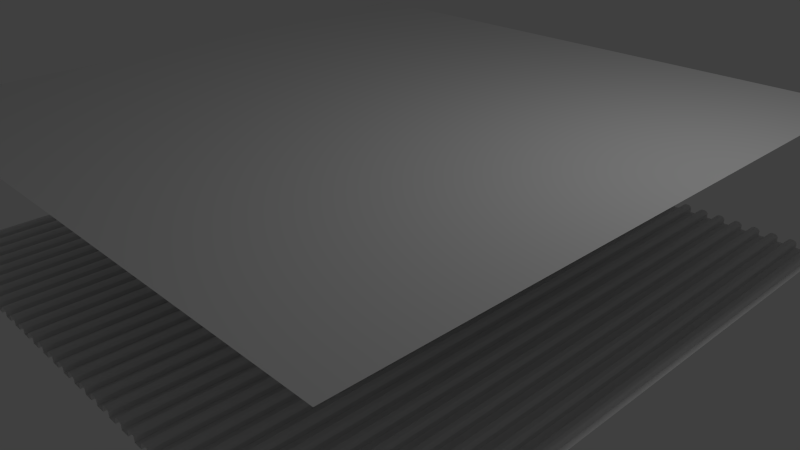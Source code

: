 # Source: tile03.blend  (saved by Blender 2.74.0; exported with 4.5.12 LTS)
import bpy
from mathutils import Matrix  # noqa: F401  (used for matrix-valued properties, if any)

bpy.ops.wm.read_factory_settings(use_empty=True)
scene = bpy.context.scene
scene.name = 'Scene'

# ---- collections
col_collection_1 = bpy.data.collections.new('Collection 1'); scene.collection.children.link(col_collection_1)

# ---- materials (node trees are filled in below, after node groups)
mat_output = bpy.data.materials.new('output')
mat_output.alpha_threshold = 0.0
mat_output.use_transparent_shadow = False
mat_output.roughness = 0.5

# ---- material node trees

# ---- world
world_world = bpy.data.worlds.new('World'); scene.world = world_world
world_world.color = (0.05088, 0.05088, 0.05088)
world_world.use_sun_shadow = False
world_world.sun_shadow_jitter_overblur = 0.0
world_world.cycles.sampling_method = 'MANUAL'
world_world.cycles.sample_map_resolution = 256

# ---- cameras
cam_camera = bpy.data.cameras.new('Camera')
cam_camera.clip_end = 100.0
cam_camera.lens = 35.0
cam_camera.sensor_width = 32.0
cam_camera.sensor_height = 18.0
cam_camera.ortho_scale = 7.314
cam_camera.dof.focus_distance = 0.0
cam_camera.dof.aperture_fstop = 128.0

# ---- lights
light_lamp = bpy.data.lights.new('Lamp', 'POINT')
light_lamp.transmission_factor = 0.0
light_lamp.cutoff_distance = 30.0
light_lamp.energy = 100.0
light_lamp.shadow_buffer_clip_start = 1.001
light_lamp.shadow_soft_size = 0.1
light_lamp.shadow_maximum_resolution = 0.006
light_lamp.use_absolute_resolution = True
light_lamp.cycles.use_multiple_importance_sampling = False

# ---- meshes
me_plane_002 = bpy.data.meshes.new('Plane.002')
me_plane_002.from_pydata([(-1.0, -1.0, 0.0), (-0.9844, -1.0, 0.0), (-1.0, 1.0, 0.0), (-0.9844, 1.0, 0.0), (-0.9844, -1.0, 0.01562), (-0.9844, 1.0, 0.01562), (-0.9531, -1.0, 0.01562), (-0.9531, 1.0, 0.01562), (-0.9531, -1.0, 0.0), (-0.9531, 1.0, 0.0), (-0.9375, 1.0, 0.0), (-0.9375, -1.0, 0.0), (-0.9812, -1.0, 0.01953), (-0.9812, 1.0, 0.01953), (-0.9562, -1.0, 0.01953), (-0.9563, 1.0, 0.01953), (-0.975, -1.0, 0.02344), (-0.975, 1.0, 0.02344), (-0.9625, -1.0, 0.02344), (-0.9625, 1.0, 0.02344)], [], [(0, 1, 3, 2), (3, 1, 4, 5), (7, 6, 8, 9), (9, 8, 11, 10), (6, 7, 15, 14), (5, 4, 12, 13), (17, 16, 18, 19), (14, 15, 19, 18), (13, 12, 16, 17)])
me_plane_002.use_remesh_preserve_volume = False
me_plane_002.use_remesh_preserve_attributes = False
me_plane_002.use_mirror_vertex_groups = False
me_plane_002.update()
me_plane = bpy.data.meshes.new('Plane')
me_plane.from_pydata([(-1.0, -1.0, 0.0), (1.0, -1.0, 0.0), (-1.0, 1.0, 0.0), (1.0, 1.0, 0.0)], [], [(0, 1, 3, 2)])
_uv = me_plane.uv_layers.new(name='UVMap')
_uv.uv.foreach_set('vector', [0.0, 0.0, 1.0, 0.0, 1.0, 1.0, 0.0, 1.0])
me_plane.materials.append(mat_output)
me_plane.use_remesh_preserve_volume = False
me_plane.use_remesh_preserve_attributes = False
me_plane.use_mirror_vertex_groups = False
me_plane.update()

# ---- objects
ob_plane_001 = bpy.data.objects.new('Plane.001', me_plane_002)
ob_plane = bpy.data.objects.new('Plane', me_plane)
ob_lamp = bpy.data.objects.new('Lamp', light_lamp)
ob_camera = bpy.data.objects.new('Camera', cam_camera)

# ---- transforms, parenting, visibility, modifiers, constraints
ob_plane_001.location = (0.0, 0.0, 0.0)
ob_plane_001.scale = (4.0, 4.0, 4.0)
ob_plane_001.lineart.crease_threshold = 0.0
_m = ob_plane_001.modifiers.new('Array', 'ARRAY')
_m.count = 32
_m.constant_offset_displace = (0.0, 0.0, 0.0)
ob_plane.location = (0.0, 0.0, 2.0)
ob_plane.scale = (4.0, 4.0, 4.0)
ob_plane.lineart.crease_threshold = 0.0
ob_lamp.location = (4.076, 1.005, 5.904)
ob_lamp.rotation_euler = (0.6503, 0.05522, 1.866)
ob_lamp.lock_rotations_4d = False
ob_lamp.empty_display_type = 'ARROWS'
ob_lamp.color = (0.0, 0.0, 0.0, 0.0)
ob_lamp.lineart.crease_threshold = 0.0
ob_camera.location = (7.481, -6.508, 5.344)
ob_camera.rotation_euler = (1.109, 0.01082, 0.8149)
ob_camera.lock_rotations_4d = False
ob_camera.empty_display_type = 'ARROWS'
ob_camera.color = (0.0, 0.0, 0.0, 0.0)
ob_camera.display_type = 'WIRE'
ob_camera.lineart.crease_threshold = 0.0

# ---- collection membership
col_collection_1.objects.link(ob_plane_001)
col_collection_1.objects.link(ob_plane)
col_collection_1.objects.link(ob_lamp)
col_collection_1.objects.link(ob_camera)

# ---- scene / render settings (as saved in the file)
scene.camera = ob_camera
scene.frame_start = 1; scene.frame_end = 250; scene.frame_set(1)
scene.render.engine = 'BLENDER_EEVEE_NEXT'
scene.render.resolution_percentage = 50
scene.render.dither_intensity = 0.0
scene.render.use_bake_selected_to_active = True
scene.cycles.use_denoising = False
scene.cycles.samples = 10
scene.cycles.sampling_pattern = 'TABULATED_SOBOL'
scene.cycles.light_sampling_threshold = 0.0
scene.cycles.use_adaptive_sampling = False
scene.cycles.use_light_tree = False
scene.cycles.blur_glossy = 0.0
scene.cycles.pixel_filter_type = 'GAUSSIAN'
scene.cycles.sample_clamp_indirect = 0.0
scene.view_settings.view_transform = 'Standard'
bpy.context.view_layer.update()
